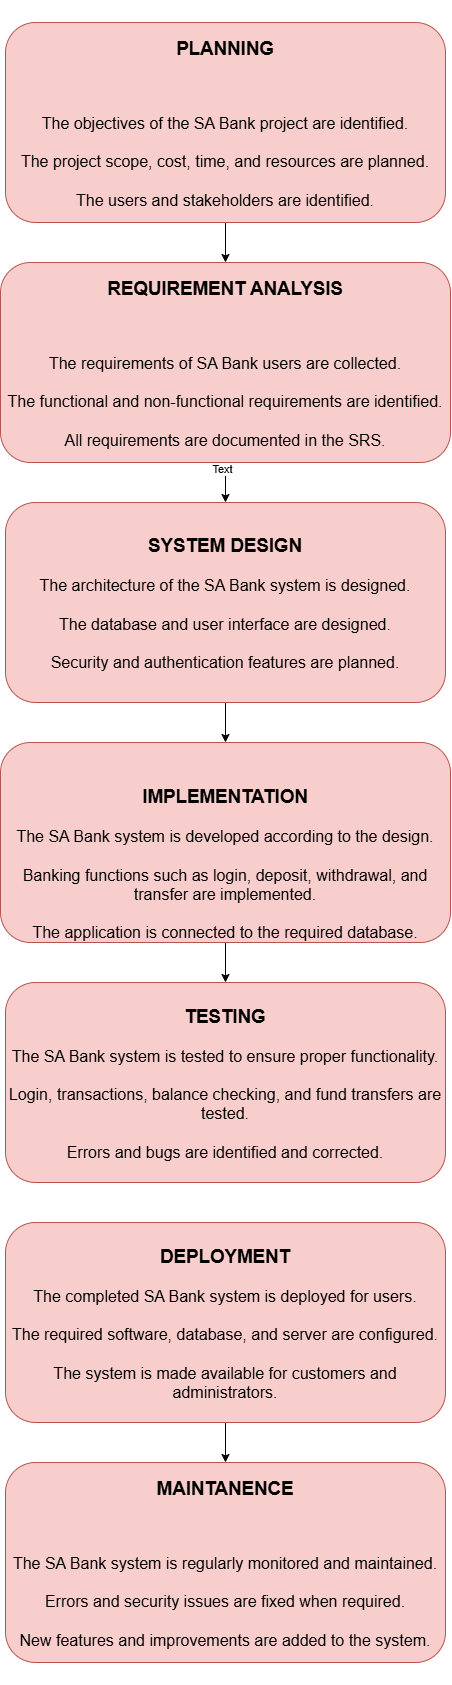

The diagram above was exported from draw.io. Its source (the exported page's mxGraphModel, read from the mxfile embedded in the PNG):
<mxGraphModel dx="981" dy="611" grid="1" gridSize="10" guides="1" tooltips="1" connect="1" arrows="1" fold="1" page="1" pageScale="1" pageWidth="850" pageHeight="1100" math="0" shadow="0">
  <root>
    <mxCell id="0" />
    <mxCell id="1" parent="0" />
    <mxCell id="5J9xtKazcwdMkZnZc0Qm-5" edge="1" parent="1" source="5J9xtKazcwdMkZnZc0Qm-1" style="edgeStyle=orthogonalEdgeStyle;rounded=0;orthogonalLoop=1;jettySize=auto;html=1;" target="5J9xtKazcwdMkZnZc0Qm-2" value="">
      <mxGeometry relative="1" as="geometry" />
    </mxCell>
    <mxCell id="5J9xtKazcwdMkZnZc0Qm-1" parent="1" style="rounded=1;whiteSpace=wrap;html=1;roundedPerimeter=1;fillColor=#f8cecc;strokeColor=#b85450;fontSize=16;" value="&lt;br&gt;&lt;h3 dir=&quot;auto&quot; class=&quot;PDq2pG_selectionAnchorContainer&quot;&gt;PLANNING&lt;span aria-hidden=&quot;true&quot; class=&quot;PDq2pG_selectionAnchor&quot;&gt;&lt;/span&gt;&lt;/h3&gt;&lt;br&gt;&lt;p dir=&quot;auto&quot;&gt;The objectives of the SA Bank project are identified.&lt;br&gt;&lt;br&gt;The project scope, cost, time, and resources are planned.&lt;br&gt;&lt;br&gt;The users and stakeholders are identified.&lt;/p&gt;&lt;div&gt;&lt;br/&gt;&lt;/div&gt;" vertex="1">
      <mxGeometry height="200" width="440" x="240" y="40" as="geometry" />
    </mxCell>
    <mxCell id="5J9xtKazcwdMkZnZc0Qm-10" edge="1" parent="1" source="5J9xtKazcwdMkZnZc0Qm-2" style="edgeStyle=orthogonalEdgeStyle;rounded=0;orthogonalLoop=1;jettySize=auto;html=1;" target="5J9xtKazcwdMkZnZc0Qm-6" value="">
      <mxGeometry relative="1" as="geometry" />
    </mxCell>
    <mxCell id="5J9xtKazcwdMkZnZc0Qm-11" connectable="0" parent="5J9xtKazcwdMkZnZc0Qm-10" style="edgeLabel;html=1;align=center;verticalAlign=middle;resizable=0;points=[];" value="Text" vertex="1">
      <mxGeometry relative="1" x="-0.72" y="-4" as="geometry">
        <mxPoint as="offset" />
      </mxGeometry>
    </mxCell>
    <mxCell id="5J9xtKazcwdMkZnZc0Qm-2" parent="1" style="rounded=1;whiteSpace=wrap;html=1;roundedPerimeter=1;fillColor=#f8cecc;strokeColor=#b85450;fontSize=16;" value="&lt;br&gt;&lt;h3 dir=&quot;auto&quot; class=&quot;PDq2pG_selectionAnchorContainer&quot;&gt;REQUIREMENT ANALYSIS&lt;/h3&gt;&lt;br&gt;&lt;p dir=&quot;auto&quot;&gt;The requirements of SA Bank users are collected.&lt;br&gt;&lt;br&gt;The functional and non-functional requirements are identified.&lt;br&gt;&lt;br&gt;All requirements are documented in the SRS.&lt;/p&gt;&lt;div&gt;&lt;br/&gt;&lt;/div&gt;" vertex="1">
      <mxGeometry height="200" width="450" x="235" y="280" as="geometry" />
    </mxCell>
    <mxCell id="5J9xtKazcwdMkZnZc0Qm-14" edge="1" parent="1" source="5J9xtKazcwdMkZnZc0Qm-6" style="edgeStyle=orthogonalEdgeStyle;rounded=0;orthogonalLoop=1;jettySize=auto;html=1;exitX=0.5;exitY=1;exitDx=0;exitDy=0;" target="5J9xtKazcwdMkZnZc0Qm-12">
      <mxGeometry relative="1" as="geometry" />
    </mxCell>
    <mxCell id="5J9xtKazcwdMkZnZc0Qm-6" parent="1" style="rounded=1;whiteSpace=wrap;html=1;roundedPerimeter=1;fillColor=#f8cecc;strokeColor=#b85450;fontSize=16;" value="&lt;br&gt;&lt;h3 dir=&quot;auto&quot; class=&quot;PDq2pG_selectionAnchorContainer&quot;&gt;SYSTEM DESIGN&lt;/h3&gt;&lt;p dir=&quot;auto&quot;&gt;The architecture of the SA Bank system is designed.&lt;br&gt;&lt;br&gt;The database and user interface are designed.&lt;br&gt;&lt;br&gt;Security and authentication features are planned.&lt;/p&gt;&lt;div&gt;&lt;br/&gt;&lt;/div&gt;" vertex="1">
      <mxGeometry height="200" width="440" x="240" y="520" as="geometry" />
    </mxCell>
    <mxCell id="5J9xtKazcwdMkZnZc0Qm-9" edge="1" parent="1" source="5J9xtKazcwdMkZnZc0Qm-2" style="edgeStyle=orthogonalEdgeStyle;rounded=0;orthogonalLoop=1;jettySize=auto;html=1;innerLoopWaypoints=1;exitX=0.5;exitY=1;exitDx=0;exitDy=0;" target="5J9xtKazcwdMkZnZc0Qm-2">
      <mxGeometry relative="1" as="geometry" />
    </mxCell>
    <mxCell id="5J9xtKazcwdMkZnZc0Qm-19" edge="1" parent="1" source="5J9xtKazcwdMkZnZc0Qm-12" style="edgeStyle=orthogonalEdgeStyle;rounded=0;orthogonalLoop=1;jettySize=auto;html=1;exitX=0.5;exitY=1;exitDx=0;exitDy=0;entryX=0.5;entryY=0;entryDx=0;entryDy=0;" target="5J9xtKazcwdMkZnZc0Qm-15">
      <mxGeometry relative="1" as="geometry" />
    </mxCell>
    <mxCell id="5J9xtKazcwdMkZnZc0Qm-12" parent="1" style="rounded=1;whiteSpace=wrap;html=1;roundedPerimeter=1;fillColor=#f8cecc;strokeColor=#b85450;fontSize=16;" value="&lt;br&gt;&lt;h3 dir=&quot;auto&quot; class=&quot;PDq2pG_selectionAnchorContainer&quot;&gt;&lt;br&gt;&lt;/h3&gt;&lt;h3 dir=&quot;auto&quot; class=&quot;PDq2pG_selectionAnchorContainer&quot;&gt;IMPLEMENTATION&lt;/h3&gt;&lt;p dir=&quot;auto&quot;&gt;The SA Bank system is developed according to the design.&lt;br&gt;&lt;br&gt;Banking functions such as login, deposit, withdrawal, and transfer are implemented.&lt;br&gt;&lt;br&gt;The application is connected to the required database.&lt;/p&gt;&lt;div&gt;&lt;br&gt;&lt;/div&gt;" vertex="1">
      <mxGeometry height="200" width="450" x="235" y="760" as="geometry" />
    </mxCell>
    <mxCell id="5J9xtKazcwdMkZnZc0Qm-15" parent="1" style="rounded=1;whiteSpace=wrap;html=1;roundedPerimeter=1;fillColor=#f8cecc;strokeColor=#b85450;fontSize=16;" value="&lt;br&gt;&lt;h3 dir=&quot;auto&quot; class=&quot;PDq2pG_selectionAnchorContainer&quot;&gt;TESTING&lt;/h3&gt;&lt;p dir=&quot;auto&quot;&gt;The SA Bank system is tested to ensure proper functionality.&lt;br&gt;&lt;br&gt;Login, transactions, balance checking, and fund transfers are tested.&lt;br&gt;&lt;br&gt;Errors and bugs are identified and corrected.&lt;/p&gt;&lt;div&gt;&lt;br/&gt;&lt;/div&gt;" vertex="1">
      <mxGeometry height="200" width="440" x="240" y="1000" as="geometry" />
    </mxCell>
    <mxCell id="5J9xtKazcwdMkZnZc0Qm-17" edge="1" parent="1" source="5J9xtKazcwdMkZnZc0Qm-12" style="edgeStyle=orthogonalEdgeStyle;rounded=0;orthogonalLoop=1;jettySize=auto;html=1;innerLoopWaypoints=1;exitX=0.5;exitY=1;exitDx=0;exitDy=0;" target="5J9xtKazcwdMkZnZc0Qm-12">
      <mxGeometry relative="1" as="geometry" />
    </mxCell>
    <mxCell id="5J9xtKazcwdMkZnZc0Qm-22" edge="1" parent="1" source="5J9xtKazcwdMkZnZc0Qm-20" style="edgeStyle=orthogonalEdgeStyle;rounded=0;orthogonalLoop=1;jettySize=auto;html=1;entryX=0.5;entryY=0;entryDx=0;entryDy=0;" target="5J9xtKazcwdMkZnZc0Qm-21">
      <mxGeometry relative="1" as="geometry" />
    </mxCell>
    <mxCell id="5J9xtKazcwdMkZnZc0Qm-20" parent="1" style="rounded=1;whiteSpace=wrap;html=1;roundedPerimeter=1;fillColor=#f8cecc;strokeColor=#b85450;fontSize=16;" value="&lt;br&gt;&lt;h3 dir=&quot;auto&quot; class=&quot;PDq2pG_selectionAnchorContainer&quot;&gt;DEPLOYMENT&lt;/h3&gt;&lt;p dir=&quot;auto&quot;&gt;The completed SA Bank system is deployed for users.&lt;br&gt;&lt;br&gt;The required software, database, and server are configured.&lt;br&gt;&lt;br&gt;The system is made available for customers and administrators.&lt;/p&gt;&lt;div&gt;&lt;br/&gt;&lt;/div&gt;" vertex="1">
      <mxGeometry height="200" width="440" x="240" y="1240" as="geometry" />
    </mxCell>
    <mxCell id="5J9xtKazcwdMkZnZc0Qm-21" parent="1" style="rounded=1;whiteSpace=wrap;html=1;roundedPerimeter=1;fillColor=#f8cecc;strokeColor=#b85450;fontSize=16;" value="&lt;br&gt;&lt;div class=&quot;flex max-w-full flex-col gap-4 [&amp;amp;&amp;gt;div:has([data-free-thinking-preview-answer=true])+:is(.text-message,.relative:has(&amp;gt;.text-message))]:-mt-2 grow&quot;&gt;&lt;div class=&quot;TzNmiG_container gap-4 [&amp;amp;&amp;gt;div:has([data-free-thinking-preview-answer=true])+:is(.text-message,.relative:has(&amp;gt;.text-message))]:-mt-2&quot;&gt;&lt;div dir=&quot;auto&quot; tabindex=&quot;0&quot; class=&quot;min-h-8 text-message relative flex w-full flex-col items-end gap-2 text-start break-words whitespace-normal outline-none keyboard-focused:focus-ring [.text-message+&amp;amp;]:mt-1&quot;&gt;&lt;div class=&quot;flex w-full flex-col gap-1 empty:hidden&quot;&gt;&lt;div class=&quot;LR5Y_W_content markdown prose dark:prose-invert wrap-break-word w-full light markdown-new-styling&quot;&gt;&lt;h3 dir=&quot;auto&quot; class=&quot;PDq2pG_selectionAnchorContainer&quot;&gt;MAINTANENCE&lt;/h3&gt;&lt;br&gt;&lt;p dir=&quot;auto&quot;&gt;The SA Bank system is regularly monitored and maintained.&lt;br&gt;&lt;br&gt;Errors and security issues are fixed when required.&lt;br&gt;&lt;br&gt;New features and improvements are added to the system.&lt;/p&gt;&lt;/div&gt;&lt;/div&gt;&lt;/div&gt;&lt;/div&gt;&lt;/div&gt;&lt;div class=&quot;z-0 flex min-h-[46px] justify-start&quot;&gt;&lt;/div&gt;&lt;div aria-hidden=&quot;true&quot; class=&quot;pointer-events-none -mb-px h-px w-full opacity-0&quot;&gt;&lt;/div&gt;&lt;div&gt;&lt;br/&gt;&lt;/div&gt;" vertex="1">
      <mxGeometry height="200" width="440" x="240" y="1480" as="geometry" />
    </mxCell>
  </root>
</mxGraphModel>